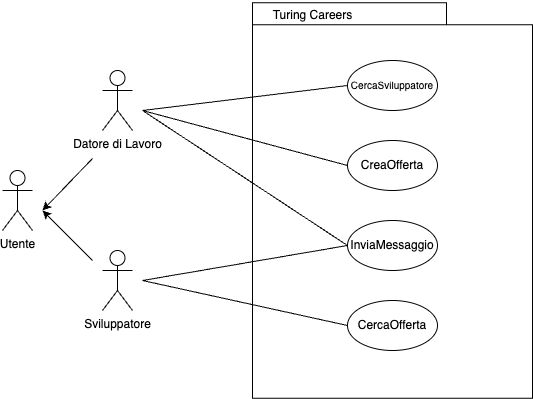

The diagram above was exported from draw.io. Its source (the exported page's mxGraphModel, read from the mxfile embedded in the PNG):
<mxGraphModel dx="1288" dy="786" grid="1" gridSize="10" guides="1" tooltips="1" connect="1" arrows="1" fold="1" page="1" pageScale="1" pageWidth="827" pageHeight="1169" background="none" math="0" shadow="0">
  <root>
    <mxCell id="0" />
    <mxCell id="1" parent="0" />
    <mxCell id="6e0c8c40b5770093-72" value="" style="shape=folder;fontStyle=1;spacingTop=10;tabWidth=194;tabHeight=22;tabPosition=left;html=1;rounded=0;shadow=0;comic=0;labelBackgroundColor=none;strokeWidth=1;fillColor=none;fontFamily=Verdana;fontSize=10;align=center;" parent="1" vertex="1">
      <mxGeometry x="280" y="102.25" width="280" height="395.5" as="geometry" />
    </mxCell>
    <mxCell id="5HT9ti2vaWc8QANx8ogH-1" value="Datore di Lavoro" style="shape=umlActor;verticalLabelPosition=bottom;verticalAlign=top;html=1;outlineConnect=0;" vertex="1" parent="1">
      <mxGeometry x="130" y="170" width="30" height="60" as="geometry" />
    </mxCell>
    <mxCell id="5HT9ti2vaWc8QANx8ogH-4" value="CercaOfferta" style="ellipse;whiteSpace=wrap;html=1;" vertex="1" parent="1">
      <mxGeometry x="375" y="400" width="90" height="50" as="geometry" />
    </mxCell>
    <mxCell id="5HT9ti2vaWc8QANx8ogH-7" value="InviaMessaggio" style="ellipse;whiteSpace=wrap;html=1;" vertex="1" parent="1">
      <mxGeometry x="375" y="320" width="90" height="50" as="geometry" />
    </mxCell>
    <mxCell id="5HT9ti2vaWc8QANx8ogH-8" value="Sviluppatore" style="shape=umlActor;verticalLabelPosition=bottom;verticalAlign=top;html=1;outlineConnect=0;" vertex="1" parent="1">
      <mxGeometry x="130" y="350" width="30" height="60" as="geometry" />
    </mxCell>
    <mxCell id="5HT9ti2vaWc8QANx8ogH-10" value="&lt;font style=&quot;font-size: 10px;&quot;&gt;CercaSviluppatore&lt;/font&gt;" style="ellipse;whiteSpace=wrap;html=1;" vertex="1" parent="1">
      <mxGeometry x="375" y="160" width="90" height="50" as="geometry" />
    </mxCell>
    <mxCell id="5HT9ti2vaWc8QANx8ogH-11" value="CreaOfferta" style="ellipse;whiteSpace=wrap;html=1;" vertex="1" parent="1">
      <mxGeometry x="375" y="240" width="90" height="50" as="geometry" />
    </mxCell>
    <mxCell id="5HT9ti2vaWc8QANx8ogH-13" value="Turing Careers" style="text;html=1;align=center;verticalAlign=middle;resizable=0;points=[];autosize=1;strokeColor=none;fillColor=none;" vertex="1" parent="1">
      <mxGeometry x="290" y="100" width="100" height="30" as="geometry" />
    </mxCell>
    <mxCell id="5HT9ti2vaWc8QANx8ogH-19" value="" style="endArrow=none;html=1;rounded=0;entryX=0;entryY=0.5;entryDx=0;entryDy=0;endFill=0;" edge="1" parent="1" target="5HT9ti2vaWc8QANx8ogH-4">
      <mxGeometry width="50" height="50" relative="1" as="geometry">
        <mxPoint x="170" y="380" as="sourcePoint" />
        <mxPoint x="390" y="420" as="targetPoint" />
      </mxGeometry>
    </mxCell>
    <mxCell id="5HT9ti2vaWc8QANx8ogH-21" value="" style="endArrow=none;html=1;rounded=0;entryX=0;entryY=0.5;entryDx=0;entryDy=0;endFill=0;" edge="1" parent="1" target="5HT9ti2vaWc8QANx8ogH-10">
      <mxGeometry width="50" height="50" relative="1" as="geometry">
        <mxPoint x="170" y="210" as="sourcePoint" />
        <mxPoint x="455" y="255" as="targetPoint" />
      </mxGeometry>
    </mxCell>
    <mxCell id="5HT9ti2vaWc8QANx8ogH-22" value="" style="endArrow=none;html=1;rounded=0;entryX=0;entryY=0.5;entryDx=0;entryDy=0;endFill=0;" edge="1" parent="1" target="5HT9ti2vaWc8QANx8ogH-11">
      <mxGeometry width="50" height="50" relative="1" as="geometry">
        <mxPoint x="170" y="210" as="sourcePoint" />
        <mxPoint x="465" y="195" as="targetPoint" />
      </mxGeometry>
    </mxCell>
    <mxCell id="5HT9ti2vaWc8QANx8ogH-23" value="" style="endArrow=none;html=1;rounded=0;entryX=0;entryY=0.5;entryDx=0;entryDy=0;endFill=0;" edge="1" parent="1" target="5HT9ti2vaWc8QANx8ogH-7">
      <mxGeometry width="50" height="50" relative="1" as="geometry">
        <mxPoint x="170" y="380" as="sourcePoint" />
        <mxPoint x="465" y="435" as="targetPoint" />
      </mxGeometry>
    </mxCell>
    <mxCell id="5HT9ti2vaWc8QANx8ogH-24" value="" style="endArrow=none;html=1;rounded=0;entryX=0;entryY=0.5;entryDx=0;entryDy=0;endFill=0;" edge="1" parent="1" target="5HT9ti2vaWc8QANx8ogH-7">
      <mxGeometry width="50" height="50" relative="1" as="geometry">
        <mxPoint x="170" y="210" as="sourcePoint" />
        <mxPoint x="475" y="445" as="targetPoint" />
      </mxGeometry>
    </mxCell>
    <mxCell id="5HT9ti2vaWc8QANx8ogH-26" value="Utente" style="shape=umlActor;verticalLabelPosition=bottom;verticalAlign=top;html=1;outlineConnect=0;" vertex="1" parent="1">
      <mxGeometry x="30" y="270" width="30" height="60" as="geometry" />
    </mxCell>
    <mxCell id="5HT9ti2vaWc8QANx8ogH-27" value="" style="endArrow=none;html=1;rounded=0;endFill=0;startArrow=classic;startFill=1;" edge="1" parent="1">
      <mxGeometry width="50" height="50" relative="1" as="geometry">
        <mxPoint x="70" y="310" as="sourcePoint" />
        <mxPoint x="120" y="258" as="targetPoint" />
      </mxGeometry>
    </mxCell>
    <mxCell id="5HT9ti2vaWc8QANx8ogH-28" value="" style="endArrow=none;html=1;rounded=0;endFill=0;startArrow=classic;startFill=1;" edge="1" parent="1">
      <mxGeometry width="50" height="50" relative="1" as="geometry">
        <mxPoint x="70" y="310" as="sourcePoint" />
        <mxPoint x="120" y="360" as="targetPoint" />
      </mxGeometry>
    </mxCell>
  </root>
</mxGraphModel>